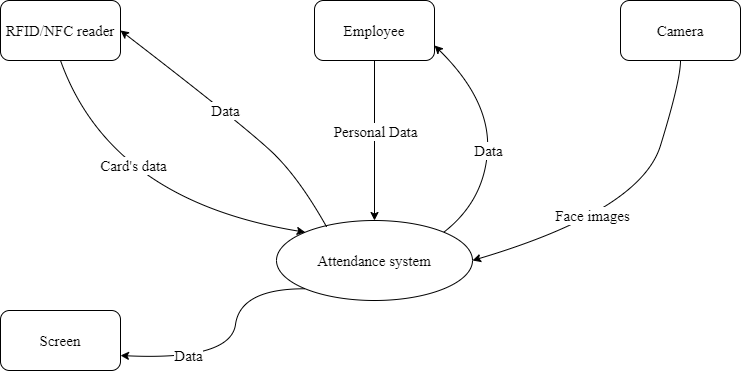

The diagram above was exported from draw.io. Its source (the exported page's mxGraphModel, read from the mxfile embedded in the PNG):
<mxGraphModel dx="1038" dy="649" grid="1" gridSize="10" guides="1" tooltips="1" connect="1" arrows="1" fold="1" page="1" pageScale="1" pageWidth="827" pageHeight="1169" math="0" shadow="0">
  <root>
    <mxCell id="0" />
    <mxCell id="1" parent="0" />
    <mxCell id="nPZA7qpnRAoJ6NCPJog4-1" value="RFID/NFC reader" style="rounded=1;whiteSpace=wrap;html=1;fontFamily=Times New Roman;fontSize=15;" parent="1" vertex="1">
      <mxGeometry x="40" y="40" width="120" height="60" as="geometry" />
    </mxCell>
    <mxCell id="vkgwShbReoHaFRzFnjxC-2" style="edgeStyle=orthogonalEdgeStyle;rounded=0;orthogonalLoop=1;jettySize=auto;html=1;exitX=0.5;exitY=1;exitDx=0;exitDy=0;fontFamily=Times New Roman;fontSize=15;" parent="1" source="nPZA7qpnRAoJ6NCPJog4-2" target="nPZA7qpnRAoJ6NCPJog4-4" edge="1">
      <mxGeometry relative="1" as="geometry">
        <Array as="points">
          <mxPoint x="414" y="180" />
          <mxPoint x="414" y="180" />
        </Array>
      </mxGeometry>
    </mxCell>
    <mxCell id="vkgwShbReoHaFRzFnjxC-14" value="Personal Data" style="edgeLabel;html=1;align=center;verticalAlign=middle;resizable=0;points=[];fontSize=15;fontFamily=Times New Roman;imageAspect=1;" parent="vkgwShbReoHaFRzFnjxC-2" vertex="1" connectable="0">
      <mxGeometry x="0.1575" relative="1" as="geometry">
        <mxPoint y="-23" as="offset" />
      </mxGeometry>
    </mxCell>
    <mxCell id="nPZA7qpnRAoJ6NCPJog4-2" value="Employee" style="rounded=1;whiteSpace=wrap;html=1;fontFamily=Times New Roman;fontSize=15;" parent="1" vertex="1">
      <mxGeometry x="354" y="40" width="120" height="60" as="geometry" />
    </mxCell>
    <mxCell id="nPZA7qpnRAoJ6NCPJog4-3" value="Camera" style="rounded=1;whiteSpace=wrap;html=1;fontFamily=Times New Roman;fontSize=15;" parent="1" vertex="1">
      <mxGeometry x="660" y="40" width="120" height="60" as="geometry" />
    </mxCell>
    <mxCell id="nPZA7qpnRAoJ6NCPJog4-4" value="Attendance system" style="ellipse;whiteSpace=wrap;html=1;fontFamily=Times New Roman;fontSize=15;" parent="1" vertex="1">
      <mxGeometry x="316" y="260" width="196" height="80" as="geometry" />
    </mxCell>
    <mxCell id="nPZA7qpnRAoJ6NCPJog4-5" value="Screen" style="rounded=1;whiteSpace=wrap;html=1;fontFamily=Times New Roman;fontSize=15;" parent="1" vertex="1">
      <mxGeometry x="40" y="350" width="120" height="60" as="geometry" />
    </mxCell>
    <mxCell id="vkgwShbReoHaFRzFnjxC-4" value="" style="curved=1;endArrow=classic;html=1;rounded=0;fontFamily=Times New Roman;fontSize=15;exitX=1;exitY=0;exitDx=0;exitDy=0;entryX=1;entryY=0.75;entryDx=0;entryDy=0;" parent="1" source="nPZA7qpnRAoJ6NCPJog4-4" target="nPZA7qpnRAoJ6NCPJog4-2" edge="1">
      <mxGeometry width="50" height="50" relative="1" as="geometry">
        <mxPoint x="474" y="240" as="sourcePoint" />
        <mxPoint x="524" y="190" as="targetPoint" />
        <Array as="points">
          <mxPoint x="524" y="240" />
          <mxPoint x="530" y="140" />
        </Array>
      </mxGeometry>
    </mxCell>
    <mxCell id="vkgwShbReoHaFRzFnjxC-13" value="Data" style="edgeLabel;html=1;align=center;verticalAlign=middle;resizable=0;points=[];fontSize=15;fontFamily=Times New Roman;" parent="vkgwShbReoHaFRzFnjxC-4" vertex="1" connectable="0">
      <mxGeometry x="0.0426" y="1" relative="1" as="geometry">
        <mxPoint y="18" as="offset" />
      </mxGeometry>
    </mxCell>
    <mxCell id="vkgwShbReoHaFRzFnjxC-5" value="" style="curved=1;endArrow=classic;html=1;rounded=0;fontFamily=Times New Roman;fontSize=15;exitX=0.5;exitY=1;exitDx=0;exitDy=0;entryX=1;entryY=0.5;entryDx=0;entryDy=0;" parent="1" source="nPZA7qpnRAoJ6NCPJog4-3" target="nPZA7qpnRAoJ6NCPJog4-4" edge="1">
      <mxGeometry width="50" height="50" relative="1" as="geometry">
        <mxPoint x="629.2964645562815" y="326.715728752538" as="sourcePoint" />
        <mxPoint x="620" y="140" as="targetPoint" />
        <Array as="points">
          <mxPoint x="720" y="120" />
          <mxPoint x="680" y="250" />
        </Array>
      </mxGeometry>
    </mxCell>
    <mxCell id="vkgwShbReoHaFRzFnjxC-12" value="Face images" style="edgeLabel;html=1;align=center;verticalAlign=middle;resizable=0;points=[];fontSize=15;fontFamily=Times New Roman;" parent="vkgwShbReoHaFRzFnjxC-5" vertex="1" connectable="0">
      <mxGeometry x="0.2344" y="-10" relative="1" as="geometry">
        <mxPoint as="offset" />
      </mxGeometry>
    </mxCell>
    <mxCell id="vkgwShbReoHaFRzFnjxC-6" value="" style="curved=1;endArrow=classic;html=1;rounded=0;fontFamily=Times New Roman;fontSize=15;exitX=0.255;exitY=0.077;exitDx=0;exitDy=0;exitPerimeter=0;entryX=1;entryY=0.5;entryDx=0;entryDy=0;" parent="1" source="nPZA7qpnRAoJ6NCPJog4-4" target="nPZA7qpnRAoJ6NCPJog4-1" edge="1">
      <mxGeometry width="50" height="50" relative="1" as="geometry">
        <mxPoint x="290" y="220" as="sourcePoint" />
        <mxPoint x="340" y="170" as="targetPoint" />
        <Array as="points">
          <mxPoint x="340" y="220" />
          <mxPoint x="290" y="170" />
        </Array>
      </mxGeometry>
    </mxCell>
    <mxCell id="vkgwShbReoHaFRzFnjxC-15" value="Data" style="edgeLabel;html=1;align=center;verticalAlign=middle;resizable=0;points=[];fontSize=15;fontFamily=Times New Roman;" parent="vkgwShbReoHaFRzFnjxC-6" vertex="1" connectable="0">
      <mxGeometry x="0.0851" y="-1" relative="1" as="geometry">
        <mxPoint as="offset" />
      </mxGeometry>
    </mxCell>
    <mxCell id="vkgwShbReoHaFRzFnjxC-8" value="" style="curved=1;endArrow=classic;html=1;rounded=0;fontFamily=Times New Roman;fontSize=15;exitX=0.5;exitY=1;exitDx=0;exitDy=0;entryX=0;entryY=0;entryDx=0;entryDy=0;" parent="1" source="nPZA7qpnRAoJ6NCPJog4-1" target="nPZA7qpnRAoJ6NCPJog4-4" edge="1">
      <mxGeometry width="50" height="50" relative="1" as="geometry">
        <mxPoint x="170" y="190" as="sourcePoint" />
        <mxPoint x="220" y="140" as="targetPoint" />
        <Array as="points">
          <mxPoint x="150" y="240" />
        </Array>
      </mxGeometry>
    </mxCell>
    <mxCell id="vkgwShbReoHaFRzFnjxC-16" value="Card's data" style="edgeLabel;html=1;align=center;verticalAlign=middle;resizable=0;points=[];fontSize=15;fontFamily=Times New Roman;" parent="vkgwShbReoHaFRzFnjxC-8" vertex="1" connectable="0">
      <mxGeometry x="-0.2889" y="33" relative="1" as="geometry">
        <mxPoint as="offset" />
      </mxGeometry>
    </mxCell>
    <mxCell id="vkgwShbReoHaFRzFnjxC-10" value="" style="curved=1;endArrow=classic;html=1;rounded=0;fontFamily=Times New Roman;fontSize=15;exitX=0;exitY=1;exitDx=0;exitDy=0;entryX=1;entryY=0.75;entryDx=0;entryDy=0;" parent="1" source="nPZA7qpnRAoJ6NCPJog4-4" target="nPZA7qpnRAoJ6NCPJog4-5" edge="1">
      <mxGeometry width="50" height="50" relative="1" as="geometry">
        <mxPoint x="300" y="320" as="sourcePoint" />
        <mxPoint x="250" y="370" as="targetPoint" />
        <Array as="points">
          <mxPoint x="280" y="328" />
          <mxPoint x="270" y="400" />
        </Array>
      </mxGeometry>
    </mxCell>
    <mxCell id="vkgwShbReoHaFRzFnjxC-11" value="Data" style="edgeLabel;html=1;align=center;verticalAlign=middle;resizable=0;points=[];fontSize=15;fontFamily=Times New Roman;" parent="vkgwShbReoHaFRzFnjxC-10" vertex="1" connectable="0">
      <mxGeometry x="0.4532" y="-4" relative="1" as="geometry">
        <mxPoint as="offset" />
      </mxGeometry>
    </mxCell>
  </root>
</mxGraphModel>